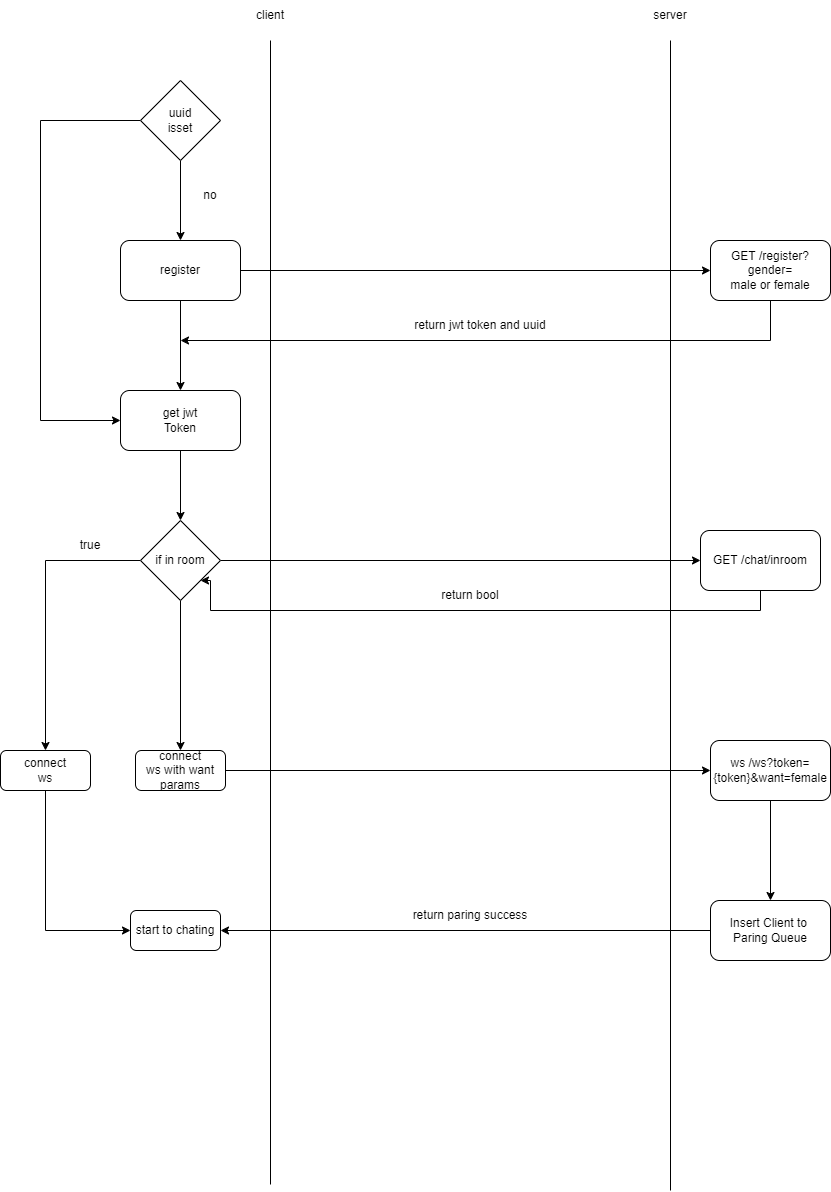

The diagram above was exported from draw.io. Its source (the exported page's mxGraphModel, read from the mxfile embedded in the PNG):
<mxGraphModel dx="2036" dy="618" grid="1" gridSize="10" guides="1" tooltips="1" connect="1" arrows="1" fold="1" page="1" pageScale="1" pageWidth="827" pageHeight="1169" math="0" shadow="0">
  <root>
    <mxCell id="0" />
    <mxCell id="1" parent="0" />
    <mxCell id="IF9AEuJul1GPlwn23IsQ-1" value="" style="endArrow=none;html=1;rounded=0;" parent="1" edge="1">
      <mxGeometry width="50" height="50" relative="1" as="geometry">
        <mxPoint x="240" y="1224" as="sourcePoint" />
        <mxPoint x="240" y="80" as="targetPoint" />
      </mxGeometry>
    </mxCell>
    <mxCell id="IF9AEuJul1GPlwn23IsQ-2" value="client" style="text;html=1;strokeColor=none;fillColor=none;align=center;verticalAlign=middle;whiteSpace=wrap;rounded=0;" parent="1" vertex="1">
      <mxGeometry x="210" y="40" width="60" height="30" as="geometry" />
    </mxCell>
    <mxCell id="IF9AEuJul1GPlwn23IsQ-3" value="" style="endArrow=none;html=1;rounded=0;" parent="1" edge="1">
      <mxGeometry width="50" height="50" relative="1" as="geometry">
        <mxPoint x="640" y="1230" as="sourcePoint" />
        <mxPoint x="640" y="80" as="targetPoint" />
      </mxGeometry>
    </mxCell>
    <mxCell id="IF9AEuJul1GPlwn23IsQ-4" value="server" style="text;html=1;strokeColor=none;fillColor=none;align=center;verticalAlign=middle;whiteSpace=wrap;rounded=0;" parent="1" vertex="1">
      <mxGeometry x="610" y="40" width="60" height="30" as="geometry" />
    </mxCell>
    <mxCell id="IF9AEuJul1GPlwn23IsQ-7" style="edgeStyle=orthogonalEdgeStyle;rounded=0;orthogonalLoop=1;jettySize=auto;html=1;exitX=0;exitY=0.5;exitDx=0;exitDy=0;entryX=0;entryY=0.5;entryDx=0;entryDy=0;" parent="1" source="IF9AEuJul1GPlwn23IsQ-6" target="IF9AEuJul1GPlwn23IsQ-11" edge="1">
      <mxGeometry relative="1" as="geometry">
        <mxPoint x="10" y="460" as="targetPoint" />
        <Array as="points">
          <mxPoint x="10" y="160" />
          <mxPoint x="10" y="460" />
        </Array>
      </mxGeometry>
    </mxCell>
    <mxCell id="IF9AEuJul1GPlwn23IsQ-8" style="edgeStyle=orthogonalEdgeStyle;rounded=0;orthogonalLoop=1;jettySize=auto;html=1;exitX=0.5;exitY=1;exitDx=0;exitDy=0;" parent="1" source="IF9AEuJul1GPlwn23IsQ-6" edge="1">
      <mxGeometry relative="1" as="geometry">
        <mxPoint x="150" y="280" as="targetPoint" />
      </mxGeometry>
    </mxCell>
    <mxCell id="IF9AEuJul1GPlwn23IsQ-6" value="uuid&lt;br&gt;isset" style="rhombus;whiteSpace=wrap;html=1;" parent="1" vertex="1">
      <mxGeometry x="110" y="120" width="80" height="80" as="geometry" />
    </mxCell>
    <mxCell id="IF9AEuJul1GPlwn23IsQ-9" value="no" style="text;html=1;strokeColor=none;fillColor=none;align=center;verticalAlign=middle;whiteSpace=wrap;rounded=0;" parent="1" vertex="1">
      <mxGeometry x="150" y="220" width="60" height="30" as="geometry" />
    </mxCell>
    <mxCell id="IF9AEuJul1GPlwn23IsQ-12" style="edgeStyle=orthogonalEdgeStyle;rounded=0;orthogonalLoop=1;jettySize=auto;html=1;exitX=0.5;exitY=1;exitDx=0;exitDy=0;entryX=0.5;entryY=0;entryDx=0;entryDy=0;" parent="1" source="IF9AEuJul1GPlwn23IsQ-10" target="IF9AEuJul1GPlwn23IsQ-11" edge="1">
      <mxGeometry relative="1" as="geometry" />
    </mxCell>
    <mxCell id="IF9AEuJul1GPlwn23IsQ-14" style="edgeStyle=orthogonalEdgeStyle;rounded=0;orthogonalLoop=1;jettySize=auto;html=1;exitX=1;exitY=0.5;exitDx=0;exitDy=0;entryX=0;entryY=0.5;entryDx=0;entryDy=0;" parent="1" source="IF9AEuJul1GPlwn23IsQ-10" target="IF9AEuJul1GPlwn23IsQ-13" edge="1">
      <mxGeometry relative="1" as="geometry" />
    </mxCell>
    <mxCell id="IF9AEuJul1GPlwn23IsQ-10" value="register" style="rounded=1;whiteSpace=wrap;html=1;" parent="1" vertex="1">
      <mxGeometry x="90" y="280" width="120" height="60" as="geometry" />
    </mxCell>
    <mxCell id="IF9AEuJul1GPlwn23IsQ-35" style="edgeStyle=orthogonalEdgeStyle;rounded=0;orthogonalLoop=1;jettySize=auto;html=1;exitX=0.5;exitY=1;exitDx=0;exitDy=0;entryX=0.5;entryY=0;entryDx=0;entryDy=0;" parent="1" source="IF9AEuJul1GPlwn23IsQ-11" target="IF9AEuJul1GPlwn23IsQ-34" edge="1">
      <mxGeometry relative="1" as="geometry" />
    </mxCell>
    <mxCell id="IF9AEuJul1GPlwn23IsQ-11" value="get jwt&lt;br&gt;Token" style="rounded=1;whiteSpace=wrap;html=1;" parent="1" vertex="1">
      <mxGeometry x="90" y="430" width="120" height="60" as="geometry" />
    </mxCell>
    <mxCell id="IF9AEuJul1GPlwn23IsQ-15" style="edgeStyle=orthogonalEdgeStyle;rounded=0;orthogonalLoop=1;jettySize=auto;html=1;exitX=0.5;exitY=1;exitDx=0;exitDy=0;" parent="1" source="IF9AEuJul1GPlwn23IsQ-13" edge="1">
      <mxGeometry relative="1" as="geometry">
        <mxPoint x="150" y="380" as="targetPoint" />
        <Array as="points">
          <mxPoint x="740" y="380" />
        </Array>
      </mxGeometry>
    </mxCell>
    <mxCell id="IF9AEuJul1GPlwn23IsQ-13" value="GET /register?gender=&lt;br&gt;male or female" style="rounded=1;whiteSpace=wrap;html=1;" parent="1" vertex="1">
      <mxGeometry x="680" y="280" width="120" height="60" as="geometry" />
    </mxCell>
    <mxCell id="IF9AEuJul1GPlwn23IsQ-16" value="return jwt token and uuid" style="text;html=1;strokeColor=none;fillColor=none;align=center;verticalAlign=middle;whiteSpace=wrap;rounded=0;" parent="1" vertex="1">
      <mxGeometry x="340" y="350" width="220" height="30" as="geometry" />
    </mxCell>
    <mxCell id="IF9AEuJul1GPlwn23IsQ-37" style="edgeStyle=orthogonalEdgeStyle;rounded=0;orthogonalLoop=1;jettySize=auto;html=1;exitX=1;exitY=0.5;exitDx=0;exitDy=0;entryX=0;entryY=0.5;entryDx=0;entryDy=0;" parent="1" source="IF9AEuJul1GPlwn23IsQ-34" target="IF9AEuJul1GPlwn23IsQ-36" edge="1">
      <mxGeometry relative="1" as="geometry" />
    </mxCell>
    <mxCell id="L5pjIlo4ed2h37ZO8vmE-1" style="edgeStyle=orthogonalEdgeStyle;rounded=0;orthogonalLoop=1;jettySize=auto;html=1;exitX=0;exitY=0.5;exitDx=0;exitDy=0;" edge="1" parent="1" source="IF9AEuJul1GPlwn23IsQ-34" target="IF9AEuJul1GPlwn23IsQ-41">
      <mxGeometry relative="1" as="geometry" />
    </mxCell>
    <mxCell id="L5pjIlo4ed2h37ZO8vmE-3" style="edgeStyle=orthogonalEdgeStyle;rounded=0;orthogonalLoop=1;jettySize=auto;html=1;exitX=0.5;exitY=1;exitDx=0;exitDy=0;entryX=0.5;entryY=0;entryDx=0;entryDy=0;" edge="1" parent="1" source="IF9AEuJul1GPlwn23IsQ-34" target="L5pjIlo4ed2h37ZO8vmE-2">
      <mxGeometry relative="1" as="geometry" />
    </mxCell>
    <mxCell id="IF9AEuJul1GPlwn23IsQ-34" value="if in room" style="rhombus;whiteSpace=wrap;html=1;" parent="1" vertex="1">
      <mxGeometry x="110" y="560" width="80" height="80" as="geometry" />
    </mxCell>
    <mxCell id="IF9AEuJul1GPlwn23IsQ-38" style="edgeStyle=orthogonalEdgeStyle;rounded=0;orthogonalLoop=1;jettySize=auto;html=1;exitX=0.5;exitY=1;exitDx=0;exitDy=0;entryX=1;entryY=1;entryDx=0;entryDy=0;" parent="1" source="IF9AEuJul1GPlwn23IsQ-36" target="IF9AEuJul1GPlwn23IsQ-34" edge="1">
      <mxGeometry relative="1" as="geometry">
        <mxPoint x="180" y="760" as="targetPoint" />
        <Array as="points">
          <mxPoint x="730" y="650" />
          <mxPoint x="180" y="650" />
          <mxPoint x="180" y="620" />
        </Array>
      </mxGeometry>
    </mxCell>
    <mxCell id="IF9AEuJul1GPlwn23IsQ-36" value="GET /chat/inroom" style="rounded=1;whiteSpace=wrap;html=1;" parent="1" vertex="1">
      <mxGeometry x="670" y="570" width="120" height="60" as="geometry" />
    </mxCell>
    <mxCell id="IF9AEuJul1GPlwn23IsQ-39" value="return bool" style="text;html=1;strokeColor=none;fillColor=none;align=center;verticalAlign=middle;whiteSpace=wrap;rounded=0;" parent="1" vertex="1">
      <mxGeometry x="330" y="620" width="220" height="30" as="geometry" />
    </mxCell>
    <mxCell id="L5pjIlo4ed2h37ZO8vmE-11" style="edgeStyle=orthogonalEdgeStyle;rounded=0;orthogonalLoop=1;jettySize=auto;html=1;exitX=0.5;exitY=1;exitDx=0;exitDy=0;entryX=0;entryY=0.5;entryDx=0;entryDy=0;" edge="1" parent="1" source="IF9AEuJul1GPlwn23IsQ-41" target="L5pjIlo4ed2h37ZO8vmE-10">
      <mxGeometry relative="1" as="geometry" />
    </mxCell>
    <mxCell id="IF9AEuJul1GPlwn23IsQ-41" value="connect&lt;br&gt;ws" style="rounded=1;whiteSpace=wrap;html=1;" parent="1" vertex="1">
      <mxGeometry x="-30" y="790" width="90" height="40" as="geometry" />
    </mxCell>
    <mxCell id="IF9AEuJul1GPlwn23IsQ-42" value="true" style="text;html=1;strokeColor=none;fillColor=none;align=center;verticalAlign=middle;whiteSpace=wrap;rounded=0;" parent="1" vertex="1">
      <mxGeometry x="30" y="570" width="60" height="30" as="geometry" />
    </mxCell>
    <mxCell id="L5pjIlo4ed2h37ZO8vmE-5" style="edgeStyle=orthogonalEdgeStyle;rounded=0;orthogonalLoop=1;jettySize=auto;html=1;exitX=1;exitY=0.5;exitDx=0;exitDy=0;entryX=0;entryY=0.5;entryDx=0;entryDy=0;" edge="1" parent="1" source="L5pjIlo4ed2h37ZO8vmE-2" target="L5pjIlo4ed2h37ZO8vmE-4">
      <mxGeometry relative="1" as="geometry" />
    </mxCell>
    <mxCell id="L5pjIlo4ed2h37ZO8vmE-2" value="connect&lt;br&gt;ws with want params" style="rounded=1;whiteSpace=wrap;html=1;" vertex="1" parent="1">
      <mxGeometry x="105" y="790" width="90" height="40" as="geometry" />
    </mxCell>
    <mxCell id="L5pjIlo4ed2h37ZO8vmE-7" style="edgeStyle=orthogonalEdgeStyle;rounded=0;orthogonalLoop=1;jettySize=auto;html=1;exitX=0.5;exitY=1;exitDx=0;exitDy=0;entryX=0.5;entryY=0;entryDx=0;entryDy=0;" edge="1" parent="1" source="L5pjIlo4ed2h37ZO8vmE-4" target="L5pjIlo4ed2h37ZO8vmE-6">
      <mxGeometry relative="1" as="geometry" />
    </mxCell>
    <mxCell id="L5pjIlo4ed2h37ZO8vmE-4" value="ws /ws?token={token}&amp;amp;want=female" style="rounded=1;whiteSpace=wrap;html=1;" vertex="1" parent="1">
      <mxGeometry x="680" y="780" width="120" height="60" as="geometry" />
    </mxCell>
    <mxCell id="L5pjIlo4ed2h37ZO8vmE-8" style="edgeStyle=orthogonalEdgeStyle;rounded=0;orthogonalLoop=1;jettySize=auto;html=1;exitX=0;exitY=0.5;exitDx=0;exitDy=0;" edge="1" parent="1" source="L5pjIlo4ed2h37ZO8vmE-6">
      <mxGeometry relative="1" as="geometry">
        <mxPoint x="190" y="970" as="targetPoint" />
      </mxGeometry>
    </mxCell>
    <mxCell id="L5pjIlo4ed2h37ZO8vmE-6" value="Insert Client to &lt;br&gt;Paring Queue" style="rounded=1;whiteSpace=wrap;html=1;" vertex="1" parent="1">
      <mxGeometry x="680" y="940" width="120" height="60" as="geometry" />
    </mxCell>
    <mxCell id="L5pjIlo4ed2h37ZO8vmE-9" value="return paring success" style="text;html=1;strokeColor=none;fillColor=none;align=center;verticalAlign=middle;whiteSpace=wrap;rounded=0;" vertex="1" parent="1">
      <mxGeometry x="330" y="940" width="220" height="30" as="geometry" />
    </mxCell>
    <mxCell id="L5pjIlo4ed2h37ZO8vmE-10" value="start to chating" style="rounded=1;whiteSpace=wrap;html=1;" vertex="1" parent="1">
      <mxGeometry x="100" y="950" width="90" height="40" as="geometry" />
    </mxCell>
  </root>
</mxGraphModel>